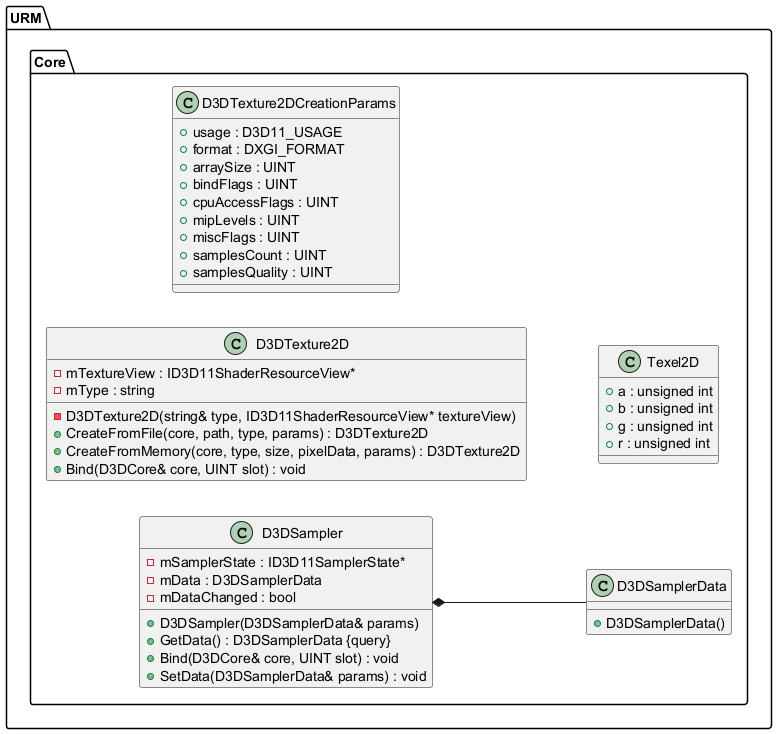

The diagram above was rendered by PlantUML. Its source (embedded in the PNG):
@startuml
left to right direction





/' Objects '/

namespace URM {
	namespace Core {
		class D3DSampler {
			+D3DSampler(D3DSamplerData& params)
			-mSamplerState : ID3D11SamplerState*
			+GetData() : D3DSamplerData {query}
			-mData : D3DSamplerData
			-mDataChanged : bool
			+Bind(D3DCore& core, UINT slot) : void
			+SetData(D3DSamplerData& params) : void
		}

		class D3DTexture2D {
			-D3DTexture2D(string& type, ID3D11ShaderResourceView* textureView)
			-mTextureView : ID3D11ShaderResourceView*
+CreateFromFile(core, path, type, params) : D3DTexture2D
+CreateFromMemory(core, type, size, pixelData, params) : D3DTexture2D
			-mType : string
			+Bind(D3DCore& core, UINT slot) : void
		}

		class D3DSamplerData {
			+D3DSamplerData()
		}

		class D3DTexture2DCreationParams {
			+usage : D3D11_USAGE
			+format : DXGI_FORMAT
			+arraySize : UINT
			+bindFlags : UINT
			+cpuAccessFlags : UINT
			+mipLevels : UINT
			+miscFlags : UINT
			+samplesCount : UINT
			+samplesQuality : UINT
		}

		class Texel2D {
			+a : unsigned int
			+b : unsigned int
			+g : unsigned int
			+r : unsigned int
		}
	}
}





/' Inheritance relationships '/




/' Aggregation relationships '/

URM.Core.D3DSampler *-- URM.Core.D3DSamplerData






/' Nested objects '/



@enduml